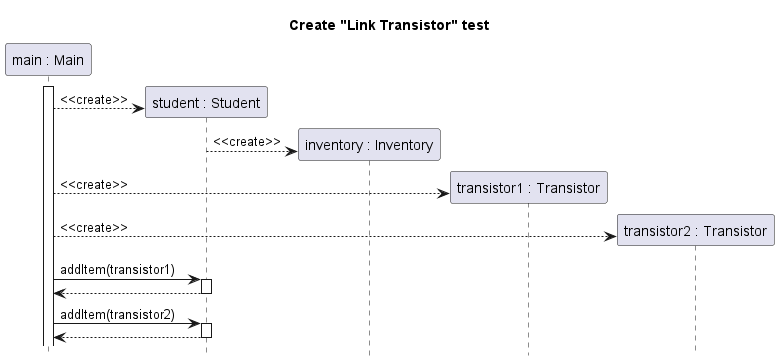

The diagram above was rendered by PlantUML. Its source (embedded in the PNG):
@startuml link-transistor-create

title Create "Link Transistor" test
hide footbox
skinparam SequenceReferenceBackgroundColor white

participant "main : Main" as main
participant "student : Student" as student
participant "inventory : Inventory" as inventory
participant "transistor1 : Transistor" as transistor1
participant "transistor2 : Transistor" as transistor2

main++
create student
main --> student : <<create>>

create inventory
student --> inventory : <<create>>

create transistor1
main --> transistor1 : <<create>>

create transistor2
main --> transistor2 : <<create>>

main -> student ++: addItem(transistor1)
return
main -> student ++: addItem(transistor2)
return

@enduml